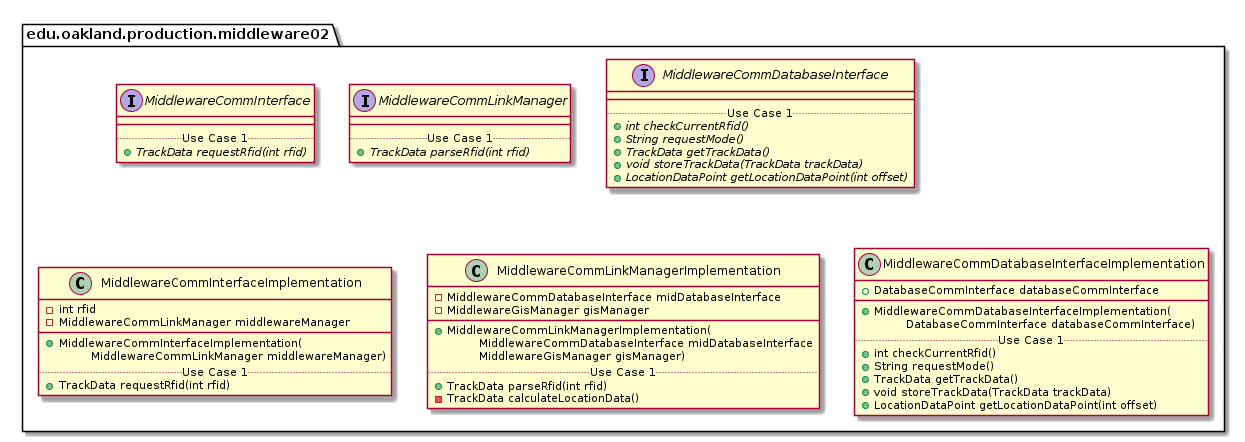

The diagram above was rendered by PlantUML. Its source (embedded in the PNG):
@startuml Middleware02ProductionPackage

package edu.oakland.production.middleware02 {

}


package edu.oakland.production.middleware02 {
    interface MiddlewareCommInterface {
        __
        .. Use Case 1 ..
        {abstract} + TrackData requestRfid(int rfid)
    }
}


package edu.oakland.production.middleware02 {
    interface MiddlewareCommLinkManager {
        __
        .. Use Case 1 ..
        {abstract} + TrackData parseRfid(int rfid)
    }
}


package edu.oakland.production.middleware02 {
    interface MiddlewareCommDatabaseInterface {
        __
        .. Use Case 1 ..
        {abstract} + int checkCurrentRfid()
        {abstract} + String requestMode()
        {abstract} + TrackData getTrackData()
        {abstract} + void storeTrackData(TrackData trackData)
        {abstract} + LocationDataPoint getLocationDataPoint(int offset)
    }
}


package edu.oakland.production.middleware02 {
    class MiddlewareCommInterfaceImplementation {
        - int rfid
        - MiddlewareCommLinkManager middlewareManager
        __
        + MiddlewareCommInterfaceImplementation(
        \tMiddlewareCommLinkManager middlewareManager)
        .. Use Case 1 ..
        + TrackData requestRfid(int rfid)
}


package edu.oakland.production.middleware02 {
    class MiddlewareCommLinkManagerImplementation {
        - MiddlewareCommDatabaseInterface midDatabaseInterface
        - MiddlewareGisManager gisManager
        __
        + MiddlewareCommLinkManagerImplementation(
        \tMiddlewareCommDatabaseInterface midDatabaseInterface
        \tMiddlewareGisManager gisManager)
        .. Use Case 1 ..
        + TrackData parseRfid(int rfid)
        - TrackData calculateLocationData()
    }
}


package edu.oakland.production.middleware02 {
    class MiddlewareCommDatabaseInterfaceImplementation {
        + DatabaseCommInterface databaseCommInterface
        __
        + MiddlewareCommDatabaseInterfaceImplementation(
        \tDatabaseCommInterface databaseCommInterface)
        .. Use Case 1 ..
        + int checkCurrentRfid()
        + String requestMode()
        + TrackData getTrackData()
        + void storeTrackData(TrackData trackData)
        + LocationDataPoint getLocationDataPoint(int offset)
    }
}


@enduml